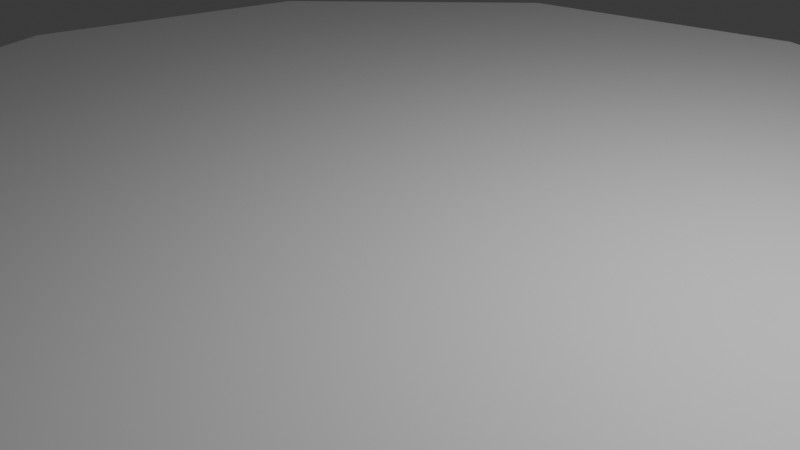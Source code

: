 # Source: Hollow_table.blend  (saved by Blender 4.2.66; exported with 4.5.12 LTS)
import bpy
from mathutils import Matrix  # noqa: F401  (used for matrix-valued properties, if any)

bpy.ops.wm.read_factory_settings(use_empty=True)
scene = bpy.context.scene
scene.name = 'Scene'

# ---- collections
col_collection = bpy.data.collections.new('Collection'); scene.collection.children.link(col_collection)

# ---- materials (node trees are filled in below, after node groups)
mat_material = bpy.data.materials.new('Material')
mat_material.alpha_threshold = 0.0
mat_material.roughness = 0.5
mat_material.line_color = (0.0, 0.0, 0.0, 1.0)

# ---- material node trees
mat_material.use_nodes = True; mat_material.node_tree.nodes.clear()
_N = mat_material.node_tree.nodes; _L = mat_material.node_tree.links
n0 = _N.new('ShaderNodeOutputMaterial'); n0.name = 'Material Output'; n0.location = (300, 300)
n1 = _N.new('ShaderNodeBsdfPrincipled'); n1.name = 'Principled BSDF'; n1.location = (10, 300)
n1.inputs[3].default_value = 1.45
_L.new(n1.outputs[0], n0.inputs[0])
n0.is_active_output = True

# ---- world
world_world = bpy.data.worlds.new('World'); scene.world = world_world
world_world.use_nodes = True; world_world.node_tree.nodes.clear()
_N = world_world.node_tree.nodes; _L = world_world.node_tree.links
n0 = _N.new('ShaderNodeOutputWorld'); n0.name = 'World Output'; n0.location = (300, 300)
n1 = _N.new('ShaderNodeBackground'); n1.name = 'Background'; n1.location = (10, 300)
n1.inputs[0].default_value = (0.05088, 0.05088, 0.05088, 1.0)
_L.new(n1.outputs[0], n0.inputs[0])
n0.is_active_output = True
world_world.color = (0.05088, 0.05088, 0.05088)
world_world.sun_shadow_jitter_overblur = 0.0

# ---- cameras
cam_camera = bpy.data.cameras.new('Camera')
cam_camera.clip_end = 100.0
cam_camera.ortho_scale = 7.314

# ---- lights
light_light = bpy.data.lights.new('Light', 'POINT')
light_light.energy = 1000.0
light_light.shadow_soft_size = 0.1

# ---- meshes
me_cube = bpy.data.meshes.new('Cube')
me_cube.from_pydata([(6.181e-07, 0.1276, -5.973), (2.151e-09, 6.856, 0.2267), (0.06381, 0.1105, -5.973), (3.428, 5.938, 0.2267), (0.1105, 0.06381, -5.973), (5.938, 3.428, 0.2267), (0.1276, 8.6e-08, -5.973), (6.856, 3.718e-08, 0.2267), (0.1105, -0.06381, -5.973), (5.938, -3.428, 0.2267), (0.06381, -0.1105, -5.973), (3.428, -5.938, 0.2267), (8.078e-07, -0.1276, -5.973), (2.151e-09, -6.856, 0.2267), (-0.06381, -0.1105, -5.973), (-3.428, -5.938, 0.2267), (-0.1105, -0.06381, -5.973), (-5.938, -3.428, 0.2267), (-0.1276, -8.868e-09, -5.973), (-6.856, 3.718e-08, 0.2267), (-0.1105, 0.06381, -5.973), (-5.938, 3.428, 0.2267), (-0.06381, 0.1105, -5.973), (-3.428, 5.938, 0.2267), (3.843, 6.657, 0.2267), (2.151e-09, 7.687, 0.2267), (6.657, 3.843, 0.2267), (7.687, 3.718e-08, 0.2267), (6.657, -3.843, 0.2267), (3.843, -6.657, 0.2267), (2.151e-09, -7.687, 0.2267), (-3.843, -6.657, 0.2267), (-6.657, -3.843, 0.2267), (-7.687, 3.718e-08, 0.2267), (-6.657, 3.843, 0.2267), (-3.843, 6.657, 0.2267), (2.151e-09, 7.687, -0.2267), (3.843, 6.657, -0.2267), (6.657, 3.843, -0.2267), (7.687, 3.718e-08, -0.2267), (6.657, -3.843, -0.2267), (3.843, -6.657, -0.2267), (2.151e-09, -7.687, -0.2267), (-3.843, -6.657, -0.2267), (-6.657, -3.843, -0.2267), (-7.687, 3.718e-08, -0.2267), (-6.657, 3.843, -0.2267), (-3.843, 6.657, -0.2267), (2.284e-09, 6.616, -0.4247), (3.308, 5.729, -0.4247), (5.729, 3.308, -0.4247), (6.616, 3.718e-08, -0.4247), (5.729, -3.308, -0.4247), (3.308, -5.729, -0.4247), (2.284e-09, -6.616, -0.4247), (-3.308, -5.729, -0.4247), (-5.729, -3.308, -0.4247), (-6.616, 3.718e-08, -0.4247), (-5.729, 3.308, -0.4247), (-3.308, 5.729, -0.4247), (2.284e-09, 1.439, -1.043), (0.7197, 1.247, -1.043), (1.247, 0.7197, -1.043), (1.439, 3.718e-08, -1.043), (1.247, -0.7197, -1.043), (0.7197, -1.247, -1.043), (2.284e-09, -1.439, -1.043), (-0.7197, -1.247, -1.043), (-1.247, -0.7197, -1.043), (-1.439, 3.718e-08, -1.043), (-1.247, 0.7197, -1.043), (-0.7197, 1.247, -1.043), (-3.585e-09, 0.4893, -1.655), (0.2447, 0.4238, -1.655), (0.4238, 0.2447, -1.655), (0.4893, 7.873e-09, -1.655), (0.4238, -0.2447, -1.655), (0.2447, -0.4238, -1.655), (-3.585e-09, -0.4893, -1.655), (-0.2447, -0.4238, -1.655), (-0.4238, -0.2447, -1.655), (-0.4893, 7.873e-09, -1.655), (-0.4238, 0.2447, -1.655), (-0.2447, 0.4238, -1.655), (1.551e-06, 0.1276, -7.502), (0.06381, 0.1105, -7.502), (0.1105, 0.06381, -7.502), (0.1276, 8.6e-08, -7.502), (0.1105, -0.06381, -7.502), (0.06381, -0.1105, -7.502), (1.741e-06, -0.1276, -7.502), (-0.06381, -0.1105, -7.502), (-0.1105, -0.06381, -7.502), (-0.1276, -8.867e-09, -7.502), (-0.1105, 0.06381, -7.502), (-0.06381, 0.1105, -7.502)], [], [(36, 25, 24, 37), (37, 24, 26, 38), (38, 26, 27, 39), (39, 27, 28, 40), (40, 28, 29, 41), (41, 29, 30, 42), (42, 30, 31, 43), (43, 31, 32, 44), (44, 32, 33, 45), (45, 33, 34, 46), (3, 1, 23, 21, 19, 17, 15, 13, 11, 9, 7, 5), (46, 34, 35, 47), (47, 35, 25, 36), (22, 0, 84, 95), (1, 3, 24, 25), (3, 5, 26, 24), (5, 7, 27, 26), (7, 9, 28, 27), (9, 11, 29, 28), (11, 13, 30, 29), (13, 15, 31, 30), (15, 17, 32, 31), (17, 19, 33, 32), (19, 21, 34, 33), (21, 23, 35, 34), (23, 1, 25, 35), (49, 48, 36, 37), (50, 49, 37, 38), (51, 50, 38, 39), (52, 51, 39, 40), (53, 52, 40, 41), (54, 53, 41, 42), (55, 54, 42, 43), (56, 55, 43, 44), (57, 56, 44, 45), (58, 57, 45, 46), (59, 58, 46, 47), (48, 59, 47, 36), (61, 60, 48, 49), (62, 61, 49, 50), (63, 62, 50, 51), (64, 63, 51, 52), (65, 64, 52, 53), (66, 65, 53, 54), (67, 66, 54, 55), (68, 67, 55, 56), (69, 68, 56, 57), (70, 69, 57, 58), (71, 70, 58, 59), (60, 71, 59, 48), (73, 72, 60, 61), (74, 73, 61, 62), (75, 74, 62, 63), (76, 75, 63, 64), (77, 76, 64, 65), (78, 77, 65, 66), (79, 78, 66, 67), (80, 79, 67, 68), (81, 80, 68, 69), (82, 81, 69, 70), (83, 82, 70, 71), (72, 83, 71, 60), (2, 0, 72, 73), (4, 2, 73, 74), (6, 4, 74, 75), (8, 6, 75, 76), (10, 8, 76, 77), (12, 10, 77, 78), (14, 12, 78, 79), (16, 14, 79, 80), (18, 16, 80, 81), (20, 18, 81, 82), (22, 20, 82, 83), (0, 22, 83, 72), (84, 85, 86, 87, 88, 89, 90, 91, 92, 93, 94, 95), (2, 4, 86, 85), (16, 18, 93, 92), (10, 12, 90, 89), (4, 6, 87, 86), (18, 20, 94, 93), (12, 14, 91, 90), (6, 8, 88, 87), (20, 22, 95, 94), (0, 2, 85, 84), (14, 16, 92, 91), (8, 10, 89, 88)])
_uv = me_cube.uv_layers.new(name='UVMap')
_uv.uv.foreach_set('vector', [1.0, 0.5, 1.0, 1.0, 0.9167, 1.0, 0.9167, 0.5, 0.9167, 0.5, 0.9167, 1.0, 0.8333, 1.0, 0.8333, 0.5, 0.8333, 0.5, 0.8333, 1.0, 0.75, 1.0, 0.75, 0.5, 0.75, 0.5, 0.75, 1.0, 0.6667, 1.0, 0.6667, 0.5, 0.6667, 0.5, 0.6667, 1.0, 0.5833, 1.0, 0.5833, 0.5, 0.5833, 0.5, 0.5833, 1.0, 0.5, 1.0, 0.5, 0.5, 0.5, 0.5, 0.5, 1.0, 0.4167, 1.0, 0.4167, 0.5, 0.4167, 0.5, 0.4167, 1.0, 0.3333, 1.0, 0.3333, 0.5, 0.3333, 0.5, 0.3333, 1.0, 0.25, 1.0, 0.25, 0.5, 0.25, 0.5, 0.25, 1.0, 0.1667, 1.0, 0.1667, 0.5, 0.357, 0.4354, 0.25, 0.4641, 0.143, 0.4354, 0.0646, 0.357, 0.03592, 0.25, 0.0646, 0.143, 0.143, 0.0646, 0.25, 0.03592, 0.357, 0.0646, 0.4354, 0.143, 0.4641, 0.25, 0.4354, 0.357, 0.1667, 0.5, 0.1667, 1.0, 0.08333, 1.0, 0.08333, 0.5, 0.08333, 0.5, 0.08333, 1.0, 7.451e-08, 1.0, 7.451e-08, 0.5, 0.748, 0.2535, 0.75, 0.254, 0.75, 0.254, 0.748, 0.2535, 0.25, 0.4641, 0.357, 0.4354, 0.37, 0.4578, 0.25, 0.49, 0.357, 0.4354, 0.4354, 0.357, 0.4578, 0.37, 0.37, 0.4578, 0.4354, 0.357, 0.4641, 0.25, 0.49, 0.25, 0.4578, 0.37, 0.4641, 0.25, 0.4354, 0.143, 0.4578, 0.13, 0.49, 0.25, 0.4354, 0.143, 0.357, 0.0646, 0.37, 0.04215, 0.4578, 0.13, 0.357, 0.0646, 0.25, 0.03592, 0.25, 0.01, 0.37, 0.04215, 0.25, 0.03592, 0.143, 0.0646, 0.13, 0.04215, 0.25, 0.01, 0.143, 0.0646, 0.0646, 0.143, 0.04215, 0.13, 0.13, 0.04215, 0.0646, 0.143, 0.03592, 0.25, 0.01, 0.25, 0.04215, 0.13, 0.03592, 0.25, 0.0646, 0.357, 0.04215, 0.37, 0.01, 0.25, 0.0646, 0.357, 0.143, 0.4354, 0.13, 0.4578, 0.04215, 0.37, 0.143, 0.4354, 0.25, 0.4641, 0.25, 0.49, 0.13, 0.4578, 0.8533, 0.4289, 0.75, 0.4566, 0.75, 0.49, 0.87, 0.4578, 0.9289, 0.3533, 0.8533, 0.4289, 0.87, 0.4578, 0.9578, 0.37, 0.9566, 0.25, 0.9289, 0.3533, 0.9578, 0.37, 0.99, 0.25, 0.9289, 0.1467, 0.9566, 0.25, 0.99, 0.25, 0.9578, 0.13, 0.8533, 0.07111, 0.9289, 0.1467, 0.9578, 0.13, 0.87, 0.04215, 0.75, 0.04343, 0.8533, 0.07111, 0.87, 0.04215, 0.75, 0.01, 0.6467, 0.07111, 0.75, 0.04343, 0.75, 0.01, 0.63, 0.04215, 0.5711, 0.1467, 0.6467, 0.07111, 0.63, 0.04215, 0.5422, 0.13, 0.5434, 0.25, 0.5711, 0.1467, 0.5422, 0.13, 0.51, 0.25, 0.5711, 0.3533, 0.5434, 0.25, 0.51, 0.25, 0.5422, 0.37, 0.6467, 0.4289, 0.5711, 0.3533, 0.5422, 0.37, 0.63, 0.4578, 0.75, 0.4566, 0.6467, 0.4289, 0.63, 0.4578, 0.75, 0.49, 0.7725, 0.2889, 0.75, 0.2949, 0.75, 0.4566, 0.8533, 0.4289, 0.7889, 0.2725, 0.7725, 0.2889, 0.8533, 0.4289, 0.9289, 0.3533, 0.7949, 0.25, 0.7889, 0.2725, 0.9289, 0.3533, 0.9566, 0.25, 0.7889, 0.2275, 0.7949, 0.25, 0.9566, 0.25, 0.9289, 0.1467, 0.7725, 0.2111, 0.7889, 0.2275, 0.9289, 0.1467, 0.8533, 0.07111, 0.75, 0.2051, 0.7725, 0.2111, 0.8533, 0.07111, 0.75, 0.04343, 0.7275, 0.2111, 0.75, 0.2051, 0.75, 0.04343, 0.6467, 0.07111, 0.7111, 0.2275, 0.7275, 0.2111, 0.6467, 0.07111, 0.5711, 0.1467, 0.7051, 0.25, 0.7111, 0.2275, 0.5711, 0.1467, 0.5434, 0.25, 0.7111, 0.2725, 0.7051, 0.25, 0.5434, 0.25, 0.5711, 0.3533, 0.7275, 0.2889, 0.7111, 0.2725, 0.5711, 0.3533, 0.6467, 0.4289, 0.75, 0.2949, 0.7275, 0.2889, 0.6467, 0.4289, 0.75, 0.4566, 0.7576, 0.2632, 0.75, 0.2653, 0.75, 0.2949, 0.7725, 0.2889, 0.7632, 0.2576, 0.7576, 0.2632, 0.7725, 0.2889, 0.7889, 0.2725, 0.7653, 0.25, 0.7632, 0.2576, 0.7889, 0.2725, 0.7949, 0.25, 0.7632, 0.2424, 0.7653, 0.25, 0.7949, 0.25, 0.7889, 0.2275, 0.7576, 0.2368, 0.7632, 0.2424, 0.7889, 0.2275, 0.7725, 0.2111, 0.75, 0.2347, 0.7576, 0.2368, 0.7725, 0.2111, 0.75, 0.2051, 0.7424, 0.2368, 0.75, 0.2347, 0.75, 0.2051, 0.7275, 0.2111, 0.7368, 0.2424, 0.7424, 0.2368, 0.7275, 0.2111, 0.7111, 0.2275, 0.7347, 0.25, 0.7368, 0.2424, 0.7111, 0.2275, 0.7051, 0.25, 0.7368, 0.2576, 0.7347, 0.25, 0.7051, 0.25, 0.7111, 0.2725, 0.7424, 0.2632, 0.7368, 0.2576, 0.7111, 0.2725, 0.7275, 0.2889, 0.75, 0.2653, 0.7424, 0.2632, 0.7275, 0.2889, 0.75, 0.2949, 0.752, 0.2535, 0.75, 0.254, 0.75, 0.2653, 0.7576, 0.2632, 0.7535, 0.252, 0.752, 0.2535, 0.7576, 0.2632, 0.7632, 0.2576, 0.754, 0.25, 0.7535, 0.252, 0.7632, 0.2576, 0.7653, 0.25, 0.7535, 0.248, 0.754, 0.25, 0.7653, 0.25, 0.7632, 0.2424, 0.752, 0.2465, 0.7535, 0.248, 0.7632, 0.2424, 0.7576, 0.2368, 0.75, 0.246, 0.752, 0.2465, 0.7576, 0.2368, 0.75, 0.2347, 0.748, 0.2465, 0.75, 0.246, 0.75, 0.2347, 0.7424, 0.2368, 0.7465, 0.248, 0.748, 0.2465, 0.7424, 0.2368, 0.7368, 0.2424, 0.746, 0.25, 0.7465, 0.248, 0.7368, 0.2424, 0.7347, 0.25, 0.7465, 0.252, 0.746, 0.25, 0.7347, 0.25, 0.7368, 0.2576, 0.748, 0.2535, 0.7465, 0.252, 0.7368, 0.2576, 0.7424, 0.2632, 0.75, 0.254, 0.748, 0.2535, 0.7424, 0.2632, 0.75, 0.2653, 0.75, 0.254, 0.752, 0.2535, 0.7535, 0.252, 0.754, 0.25, 0.7535, 0.248, 0.752, 0.2465, 0.75, 0.246, 0.748, 0.2465, 0.7465, 0.248, 0.746, 0.25, 0.7465, 0.252, 0.748, 0.2535, 0.752, 0.2535, 0.7535, 0.252, 0.7535, 0.252, 0.752, 0.2535, 0.7465, 0.248, 0.746, 0.25, 0.746, 0.25, 0.7465, 0.248, 0.752, 0.2465, 0.75, 0.246, 0.75, 0.246, 0.752, 0.2465, 0.7535, 0.252, 0.754, 0.25, 0.754, 0.25, 0.7535, 0.252, 0.746, 0.25, 0.7465, 0.252, 0.7465, 0.252, 0.746, 0.25, 0.75, 0.246, 0.748, 0.2465, 0.748, 0.2465, 0.75, 0.246, 0.754, 0.25, 0.7535, 0.248, 0.7535, 0.248, 0.754, 0.25, 0.7465, 0.252, 0.748, 0.2535, 0.748, 0.2535, 0.7465, 0.252, 0.75, 0.254, 0.752, 0.2535, 0.752, 0.2535, 0.75, 0.254, 0.748, 0.2465, 0.7465, 0.248, 0.7465, 0.248, 0.748, 0.2465, 0.7535, 0.248, 0.752, 0.2465, 0.752, 0.2465, 0.7535, 0.248])
me_cube.materials.append(mat_material)
me_cube.use_mirror_vertex_groups = False
me_cube.update()

# ---- objects
ob_cube = bpy.data.objects.new('Cube', me_cube)
ob_light = bpy.data.objects.new('Light', light_light)
ob_camera = bpy.data.objects.new('Camera', cam_camera)

# ---- transforms, parenting, visibility, modifiers, constraints
ob_cube.location = (0.0, 0.0, 0.0)
ob_cube.lock_rotations_4d = False
ob_cube.empty_display_type = 'ARROWS'
ob_cube.lineart.crease_threshold = 0.0
ob_light.location = (4.076, 1.005, 5.904)
ob_light.rotation_euler = (0.6503, 0.05522, 1.866)
ob_light.lock_rotations_4d = False
ob_light.empty_display_type = 'ARROWS'
ob_light.color = (0.0, 0.0, 0.0, 0.0)
ob_light.lineart.crease_threshold = 0.0
ob_camera.location = (7.359, -6.926, 4.958)
ob_camera.rotation_euler = (1.109, 0.0, 0.8149)
ob_camera.lock_rotations_4d = False
ob_camera.empty_display_type = 'ARROWS'
ob_camera.color = (0.0, 0.0, 0.0, 0.0)
ob_camera.display_type = 'WIRE'
ob_camera.lineart.crease_threshold = 0.0

# ---- collection membership
col_collection.objects.link(ob_cube)
col_collection.objects.link(ob_light)
col_collection.objects.link(ob_camera)

# ---- scene / render settings (as saved in the file)
scene.camera = ob_camera
scene.frame_start = 1; scene.frame_end = 250; scene.frame_set(1)
scene.render.engine = 'BLENDER_EEVEE_NEXT'
bpy.context.view_layer.update()
